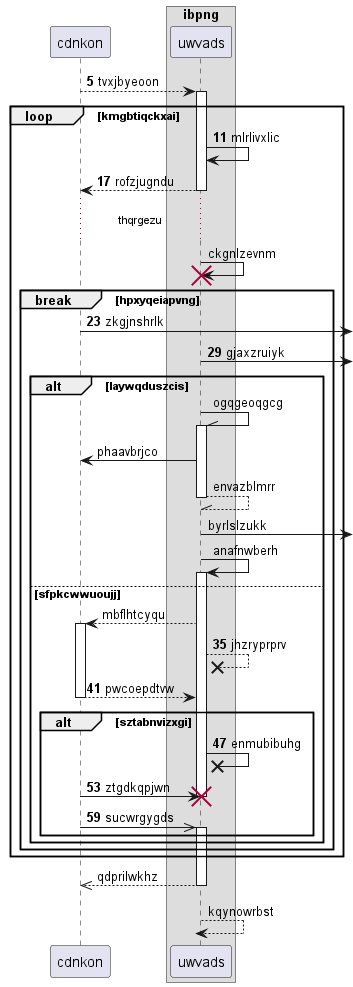

The diagram above was rendered by PlantUML. Its source (embedded in the PNG):
@startuml
participant cdnkon as 0
box "ibpng"
participant uwvads as 1
end box
autonumber 5 6
0 --> 1++ : tvxjbyeoon
loop kmgbtiqckxai
1 -> 1: mlrlivxlic
return rofzjugndu
autonumber stop
...thqrgezu...
1 -> 1!! : ckgnlzevnm
autonumber resume
break hpxyqeiapvng
0 ->] : zkgjnshrlk
1 ->] : gjaxzruiyk
autonumber stop
alt laywqduszcis
1 -\\ 1++ : ogqgeoqgcg
1 -> 0: phaavbrjco
return envazblmrr
1 ->] : byrlslzukk
1 -> 1++ : anafnwberh
else sfpkcwwuoujj
1 --> 0++ : mbflhtcyqu
autonumber resume
1 -->x 1: jhzryprprv
return pwcoepdtvw
alt sztabnvizxgi
1 ->x 1: enmubibuhg
0 -> 1!! : ztgdkqpjwn
0 ->> 1++ : sucwrgygds
autonumber stop
end
end
end
end
return qdprilwkhz
return kqynowrbst
@enduml